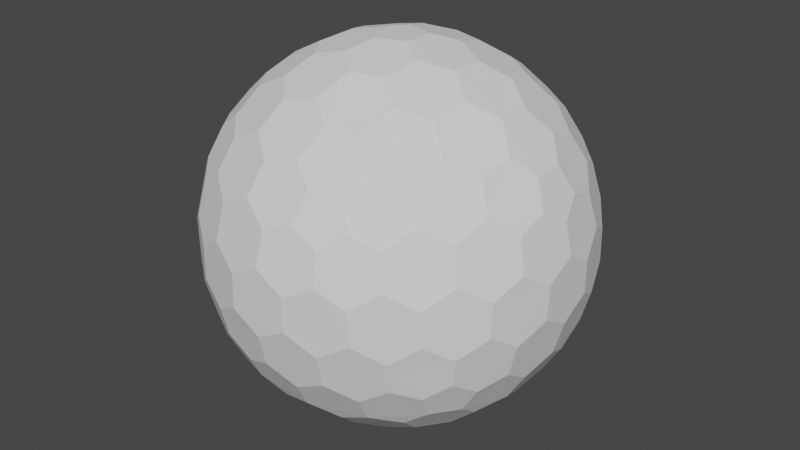 # Source: Shield.blend  (saved by Blender 3.0.42; exported with 4.5.12 LTS)
import bpy
from mathutils import Matrix  # noqa: F401  (used for matrix-valued properties, if any)

bpy.ops.wm.read_factory_settings(use_empty=True)
scene = bpy.context.scene
scene.name = 'Scene'

# ---- collections
col_collection = bpy.data.collections.new('Collection'); scene.collection.children.link(col_collection)

# ---- world
world_world = bpy.data.worlds.new('World'); scene.world = world_world
world_world.use_nodes = True; world_world.node_tree.nodes.clear()
_N = world_world.node_tree.nodes; _L = world_world.node_tree.links
n0 = _N.new('ShaderNodeOutputWorld'); n0.name = 'World Output'; n0.location = (300, 300)
n1 = _N.new('ShaderNodeBackground'); n1.name = 'Background'; n1.location = (10, 300)
n1.inputs[0].default_value = (0.05088, 0.05088, 0.05088, 1.0)
_L.new(n1.outputs[0], n0.inputs[0])
n0.is_active_output = True
world_world.color = (0.05088, 0.05088, 0.05088)
world_world.use_sun_shadow = False
world_world.sun_shadow_jitter_overblur = 0.0

# ---- meshes
me_shield01 = bpy.data.meshes.new('Shield01')
me_shield01.from_pydata([(0.04127, -0.127, -0.9758), (0.7132, -0.4211, -0.533), (-0.108, -0.0785, -0.9758), (-0.108, 0.0785, -0.9758), (0.04127, 0.127, -0.9758), (0.7957, -0.4211, -0.3995), (-0.1546, -0.8869, -0.3995), (-0.8913, -0.127, -0.3995), (-0.3962, 0.8084, -0.3995), (0.6464, 0.6266, -0.3995), (0.7544, -0.5481, -0.317), (-0.2882, -0.8869, -0.317), (-0.9325, -9.662e-09, -0.317), (-0.2882, 0.8869, -0.317), (0.7544, 0.5481, -0.317), (0.3294, -0.7599, 0.533), (-0.6209, -0.5481, 0.533), (-0.7132, 0.4211, 0.533), (0.1801, 0.8084, 0.533), (0.8245, 0.0785, 0.533), (0.108, 0.0785, 0.9758), (0.3781, 0.08719, 0.9011), (0.6369, 0.08719, 0.7412), (0.2298, 0.1669, 0.9402), (0.1998, 0.3326, 0.9011), (0.5067, 0.1751, 0.8199), (0.4806, 0.3492, 0.7777), (0.3231, 0.4278, 0.8199), (0.2797, 0.5788, 0.7412), (0.7382, 0.1669, 0.626), (0.7166, 0.3326, 0.5817), (0.5888, 0.4278, 0.6556), (0.5378, 0.5788, 0.5817), (0.3869, 0.6505, 0.626), (0.3294, 0.7599, 0.533), (-0.04127, 0.127, 0.9758), (0.03391, 0.3865, 0.9011), (0.1139, 0.6327, 0.7412), (-0.08776, 0.2701, 0.9402), (-0.2546, 0.2928, 0.9011), (-0.009907, 0.536, 0.8199), (-0.1836, 0.565, 0.7777), (-0.307, 0.4394, 0.8199), (-0.464, 0.4449, 0.7412), (0.06935, 0.7536, 0.626), (-0.09491, 0.7844, 0.5817), (-0.2249, 0.6922, 0.6556), (-0.3843, 0.6903, 0.5817), (-0.4991, 0.5689, 0.626), (-0.6209, 0.5481, 0.533), (-0.1335, -2.328e-09, 0.9758), (-0.3571, 0.1517, 0.9011), (-0.5665, 0.3038, 0.7412), (-0.284, -7.567e-10, 0.9402), (-0.3571, -0.1517, 0.9011), (-0.5128, 0.1562, 0.8199), (-0.5941, 3.26e-09, 0.7777), (-0.5128, -0.1562, 0.8199), (-0.5665, -0.3038, 0.7412), (-0.6953, 0.2988, 0.626), (-0.7753, 0.1521, 0.5817), (-0.7278, -8.207e-09, 0.6556), (-0.7753, -0.1521, 0.5817), (-0.6953, -0.2988, 0.626), (-0.7132, -0.4211, 0.533), (-0.04127, -0.127, 0.9758), (-0.2546, -0.2928, 0.9011), (-0.464, -0.4449, 0.7412), (-0.08776, -0.2701, 0.9402), (0.03391, -0.3865, 0.9011), (-0.307, -0.4394, 0.8199), (-0.1836, -0.565, 0.7777), (-0.009907, -0.536, 0.8199), (0.1139, -0.6327, 0.7412), (-0.4991, -0.5689, 0.626), (-0.3843, -0.6903, 0.5817), (-0.2249, -0.6922, 0.6556), (-0.09491, -0.7844, 0.5817), (0.06935, -0.7536, 0.626), (0.1801, -0.8084, 0.533), (0.108, -0.0785, 0.9758), (0.1998, -0.3326, 0.9011), (0.2797, -0.5788, 0.7412), (0.2298, -0.1669, 0.9402), (0.3781, -0.08719, 0.9011), (0.3231, -0.4278, 0.8199), (0.4806, -0.3492, 0.7777), (0.5067, -0.1751, 0.8199), (0.6369, -0.08719, 0.7412), (0.3869, -0.6505, 0.626), (0.5378, -0.5788, 0.5817), (0.5888, -0.4278, 0.6556), (0.7166, -0.3326, 0.5817), (0.7382, -0.1669, 0.626), (0.8245, -0.0785, 0.533), (0.8913, 0.127, 0.3995), (0.9199, 0.2928, 0.1752), (0.8704, 0.4449, -0.08356), (0.8802, 0.2701, 0.342), (0.7908, 0.3865, 0.4333), (0.8706, 0.4394, 0.09203), (0.7777, 0.565, 0.1836), (0.7377, 0.536, 0.3578), (0.612, 0.6327, 0.4333), (0.7831, 0.5689, -0.1665), (0.6921, 0.6903, -0.08356), (0.687, 0.6922, 0.09203), (0.5627, 0.7844, 0.1752), (0.5289, 0.7536, 0.342), (0.3962, 0.8084, 0.3995), (0.1546, 0.8869, 0.3995), (0.005802, 0.9653, 0.1752), (-0.1541, 0.9653, -0.08356), (0.01511, 0.9206, 0.342), (-0.1232, 0.8716, 0.4333), (-0.1489, 0.9638, 0.09203), (-0.2971, 0.9142, 0.1836), (-0.2818, 0.8673, 0.3578), (-0.4126, 0.7775, 0.4333), (-0.2991, 0.9206, -0.1665), (-0.4427, 0.8716, -0.08356), (-0.446, 0.8673, 0.09203), (-0.5721, 0.7775, 0.1752), (-0.5533, 0.7359, 0.342), (-0.6464, 0.6266, 0.3995), (-0.7957, 0.4211, 0.3995), (-0.9163, 0.3038, 0.1752), (-0.9657, 0.1517, -0.08356), (-0.8709, 0.2988, 0.342), (-0.867, 0.1521, 0.4333), (-0.9626, 0.1562, 0.09203), (-0.9613, -1.825e-07, 0.1836), (-0.9119, -8.941e-08, 0.3578), (-0.867, -0.1521, 0.4333), (-0.968, -1.132e-07, -0.1665), (-0.9657, -0.1517, -0.08356), (-0.9626, -0.1562, 0.09203), (-0.9163, -0.3038, 0.1752), (-0.8709, -0.2988, 0.342), (-0.7957, -0.4211, 0.3995), (-0.6464, -0.6266, 0.3995), (-0.5721, -0.7775, 0.1752), (-0.4427, -0.8716, -0.08356), (-0.5533, -0.7359, 0.342), (-0.4126, -0.7775, 0.4333), (-0.446, -0.8673, 0.09203), (-0.2971, -0.9142, 0.1836), (-0.2818, -0.8673, 0.3578), (-0.1232, -0.8716, 0.4333), (-0.2991, -0.9206, -0.1665), (-0.1541, -0.9653, -0.08356), (-0.1489, -0.9638, 0.09203), (0.005802, -0.9653, 0.1752), (0.01511, -0.9206, 0.342), (0.1546, -0.8869, 0.3995), (0.3962, -0.8084, 0.3995), (0.5627, -0.7844, 0.1752), (0.6921, -0.6903, -0.08356), (0.5289, -0.7536, 0.342), (0.612, -0.6327, 0.4333), (0.687, -0.6922, 0.09203), (0.7777, -0.565, 0.1836), (0.7377, -0.536, 0.3578), (0.7908, -0.3865, 0.4333), (0.7831, -0.5689, -0.1665), (0.8704, -0.4449, -0.08356), (0.8706, -0.4394, 0.09203), (0.9199, -0.2928, 0.1752), (0.8802, -0.2701, 0.342), (0.8913, -0.127, 0.3995), (0.2882, 0.8869, 0.317), (0.4427, 0.8716, 0.08356), (0.5721, 0.7775, -0.1752), (0.2991, 0.9206, 0.1665), (0.1541, 0.9653, 0.08356), (0.446, 0.8673, -0.09203), (0.2971, 0.9142, -0.1836), (0.1489, 0.9638, -0.09203), (-0.005802, 0.9653, -0.1752), (0.5533, 0.7359, -0.342), (0.4126, 0.7775, -0.4333), (0.2818, 0.8673, -0.3578), (0.1232, 0.8716, -0.4333), (-0.01511, 0.9206, -0.342), (-0.1546, 0.8869, -0.3995), (-0.7544, 0.5481, 0.317), (-0.6921, 0.6903, 0.08356), (-0.5627, 0.7844, -0.1752), (-0.7831, 0.5689, 0.1665), (-0.8704, 0.4449, 0.08356), (-0.687, 0.6922, -0.09203), (-0.7777, 0.565, -0.1836), (-0.8706, 0.4394, -0.09203), (-0.9199, 0.2928, -0.1752), (-0.5289, 0.7536, -0.342), (-0.612, 0.6327, -0.4333), (-0.7377, 0.536, -0.3578), (-0.7908, 0.3865, -0.4333), (-0.8802, 0.2701, -0.342), (-0.8913, 0.127, -0.3995), (-0.7544, -0.5481, 0.317), (-0.8704, -0.4449, 0.08356), (-0.9199, -0.2928, -0.1752), (-0.7831, -0.5689, 0.1665), (-0.6921, -0.6903, 0.08356), (-0.8706, -0.4394, -0.09203), (-0.7777, -0.565, -0.1836), (-0.687, -0.6922, -0.09203), (-0.5627, -0.7844, -0.1752), (-0.8802, -0.2701, -0.342), (-0.7908, -0.3865, -0.4333), (-0.7377, -0.536, -0.3578), (-0.612, -0.6327, -0.4333), (-0.5289, -0.7536, -0.342), (-0.3962, -0.8084, -0.3995), (0.2882, -0.8869, 0.317), (0.1541, -0.9653, 0.08356), (-0.005802, -0.9653, -0.1752), (0.2991, -0.9206, 0.1665), (0.4427, -0.8716, 0.08356), (0.1489, -0.9638, -0.09203), (0.2971, -0.9142, -0.1836), (0.446, -0.8673, -0.09203), (0.5721, -0.7775, -0.1752), (-0.01511, -0.9206, -0.342), (0.1232, -0.8716, -0.4333), (0.2818, -0.8673, -0.3578), (0.4126, -0.7775, -0.4333), (0.5533, -0.7359, -0.342), (0.6464, -0.6266, -0.3995), (0.9325, 2.27e-09, 0.317), (0.9657, -0.1517, 0.08356), (0.9163, -0.3038, -0.1752), (0.968, 2.678e-09, 0.1665), (0.9657, 0.1517, 0.08356), (0.9626, -0.1562, -0.09203), (0.9613, 9.313e-09, -0.1836), (0.9626, 0.1562, -0.09203), (0.9163, 0.3038, -0.1752), (0.8709, -0.2988, -0.342), (0.867, -0.1521, -0.4333), (0.9119, 1.74e-08, -0.3578), (0.867, 0.1521, -0.4333), (0.8709, 0.2988, -0.342), (0.7957, 0.4211, -0.3995), (0.6209, 0.5481, -0.533), (0.464, 0.4449, -0.7412), (0.2546, 0.2928, -0.9011), (0.4991, 0.5689, -0.626), (0.3843, 0.6903, -0.5817), (0.307, 0.4394, -0.8199), (0.1836, 0.565, -0.7777), (0.2249, 0.6922, -0.6556), (0.09491, 0.7844, -0.5817), (0.08776, 0.2701, -0.9402), (-0.03391, 0.3865, -0.9011), (0.009907, 0.536, -0.8199), (-0.1139, 0.6327, -0.7412), (-0.06935, 0.7536, -0.626), (-0.1801, 0.8084, -0.533), (-0.3294, 0.7599, -0.533), (-0.2797, 0.5788, -0.7412), (-0.1998, 0.3326, -0.9011), (-0.3869, 0.6505, -0.626), (-0.5378, 0.5788, -0.5817), (-0.3231, 0.4278, -0.8199), (-0.4806, 0.3492, -0.7777), (-0.5888, 0.4278, -0.6556), (-0.7166, 0.3326, -0.5817), (-0.2298, 0.1669, -0.9402), (-0.3781, 0.08719, -0.9011), (-0.5067, 0.175, -0.8199), (-0.6369, 0.08719, -0.7412), (-0.7382, 0.1669, -0.626), (-0.8245, 0.0785, -0.533), (-0.8245, -0.0785, -0.533), (-0.6369, -0.08719, -0.7412), (-0.3781, -0.08719, -0.9011), (-0.7382, -0.1669, -0.626), (-0.7166, -0.3326, -0.5817), (-0.5067, -0.1751, -0.8199), (-0.4806, -0.3492, -0.7777), (-0.5888, -0.4278, -0.6556), (-0.5378, -0.5788, -0.5817), (-0.2298, -0.1669, -0.9402), (-0.1998, -0.3326, -0.9011), (-0.3231, -0.4278, -0.8199), (-0.2797, -0.5788, -0.7412), (-0.3869, -0.6505, -0.626), (-0.3294, -0.7599, -0.533), (0.7132, 0.4211, -0.533), (0.7753, 0.1521, -0.5817), (0.7753, -0.1521, -0.5817), (0.6953, 0.2988, -0.626), (0.5665, 0.3038, -0.7412), (0.7278, -3.026e-07, -0.6556), (0.5941, -5.249e-07, -0.7777), (0.5128, 0.1562, -0.8199), (0.3571, 0.1517, -0.9011), (0.6953, -0.2988, -0.626), (0.5665, -0.3038, -0.7412), (0.5128, -0.1562, -0.8199), (0.3571, -0.1517, -0.9011), (0.284, -2.274e-07, -0.9402), (0.1335, -1.35e-08, -0.9758), (-0.1801, -0.8084, -0.533), (-0.1139, -0.6327, -0.7412), (-0.03391, -0.3865, -0.9011), (-0.06935, -0.7536, -0.626), (0.09491, -0.7844, -0.5817), (0.009908, -0.536, -0.8199), (0.1836, -0.565, -0.7777), (0.2249, -0.6922, -0.6556), (0.3843, -0.6903, -0.5817), (0.08776, -0.2701, -0.9402), (0.2546, -0.2928, -0.9011), (0.307, -0.4394, -0.8199), (0.464, -0.4449, -0.7412), (0.4991, -0.5689, -0.626), (0.6209, -0.5481, -0.533), (0.04127, -0.127, -0.9758), (0.04127, -0.127, -0.9758), (-0.108, -0.0785, -0.9758), (-0.108, -0.0785, -0.9758), (-0.108, 0.0785, -0.9758), (-0.108, 0.0785, -0.9758), (0.04127, 0.127, -0.9758), (0.04127, 0.127, -0.9758), (0.7132, -0.4211, -0.533), (0.7132, -0.4211, -0.533), (0.7957, -0.4211, -0.3995), (0.7957, -0.4211, -0.3995), (0.7544, -0.5481, -0.317), (0.7544, -0.5481, -0.317), (-0.1546, -0.8869, -0.3995), (-0.1546, -0.8869, -0.3995), (-0.2882, -0.8869, -0.317), (-0.2882, -0.8869, -0.317), (-0.8913, -0.127, -0.3995), (-0.8913, -0.127, -0.3995), (-0.9325, -9.662e-09, -0.317), (-0.9325, -9.662e-09, -0.317), (-0.3962, 0.8084, -0.3995), (-0.3962, 0.8084, -0.3995), (-0.2882, 0.8869, -0.317), (-0.2882, 0.8869, -0.317), (0.6464, 0.6266, -0.3995), (0.6464, 0.6266, -0.3995), (0.7544, 0.5481, -0.317), (0.7544, 0.5481, -0.317), (0.3781, 0.08719, 0.9011), (0.3781, 0.08719, 0.9011), (0.2298, 0.1669, 0.9402), (0.2298, 0.1669, 0.9402), (0.108, 0.0785, 0.9758), (0.108, 0.0785, 0.9758), (0.1998, 0.3326, 0.9011), (0.1998, 0.3326, 0.9011), (0.6369, 0.08719, 0.7412), (0.6369, 0.08719, 0.7412), (0.5067, 0.1751, 0.8199), (0.5067, 0.1751, 0.8199), (0.4806, 0.3492, 0.7777), (0.4806, 0.3492, 0.7777), (0.3231, 0.4278, 0.8199), (0.3231, 0.4278, 0.8199), (0.2797, 0.5788, 0.7412), (0.2797, 0.5788, 0.7412), (0.8245, 0.0785, 0.533), (0.8245, 0.0785, 0.533), (0.7382, 0.1669, 0.626), (0.7382, 0.1669, 0.626), (0.7166, 0.3326, 0.5817), (0.7166, 0.3326, 0.5817), (0.5888, 0.4278, 0.6556), (0.5888, 0.4278, 0.6556), (0.5378, 0.5788, 0.5817), (0.5378, 0.5788, 0.5817), (0.3869, 0.6505, 0.626), (0.3869, 0.6505, 0.626), (0.1801, 0.8084, 0.533), (0.1801, 0.8084, 0.533), (0.3294, 0.7599, 0.533), (0.3294, 0.7599, 0.533), (-0.04127, 0.127, 0.9758), (-0.04127, 0.127, 0.9758), (0.03391, 0.3865, 0.9011), (0.03391, 0.3865, 0.9011), (0.1139, 0.6327, 0.7412), (0.1139, 0.6327, 0.7412), (-0.08776, 0.2701, 0.9402), (-0.08776, 0.2701, 0.9402), (-0.2546, 0.2928, 0.9011), (-0.2546, 0.2928, 0.9011), (-0.009907, 0.536, 0.8199), (-0.009907, 0.536, 0.8199), (-0.1836, 0.565, 0.7777), (-0.1836, 0.565, 0.7777), (-0.307, 0.4394, 0.8199), (-0.307, 0.4394, 0.8199), (-0.464, 0.4449, 0.7412), (-0.464, 0.4449, 0.7412), (0.06935, 0.7536, 0.626), (0.06935, 0.7536, 0.626), (-0.09491, 0.7844, 0.5817), (-0.09491, 0.7844, 0.5817), (-0.2249, 0.6922, 0.6556), (-0.2249, 0.6922, 0.6556), (-0.3843, 0.6903, 0.5817), (-0.3843, 0.6903, 0.5817), (-0.4991, 0.5689, 0.626), (-0.4991, 0.5689, 0.626), (-0.7132, 0.4211, 0.533), (-0.7132, 0.4211, 0.533), (-0.6209, 0.5481, 0.533), (-0.6209, 0.5481, 0.533), (-0.1335, -2.328e-09, 0.9758), (-0.1335, -2.328e-09, 0.9758), (-0.3571, 0.1517, 0.9011), (-0.3571, 0.1517, 0.9011), (-0.5665, 0.3038, 0.7412), (-0.5665, 0.3038, 0.7412), (-0.284, -7.567e-10, 0.9402), (-0.284, -7.567e-10, 0.9402), (-0.3571, -0.1517, 0.9011), (-0.3571, -0.1517, 0.9011), (-0.5128, 0.1562, 0.8199), (-0.5128, 0.1562, 0.8199), (-0.5941, 3.26e-09, 0.7777), (-0.5941, 3.26e-09, 0.7777), (-0.5128, -0.1562, 0.8199), (-0.5128, -0.1562, 0.8199), (-0.5665, -0.3038, 0.7412), (-0.5665, -0.3038, 0.7412), (-0.6953, 0.2988, 0.626), (-0.6953, 0.2988, 0.626), (-0.7753, 0.1521, 0.5817), (-0.7753, 0.1521, 0.5817), (-0.7278, -8.207e-09, 0.6556), (-0.7278, -8.207e-09, 0.6556), (-0.7753, -0.1521, 0.5817), (-0.7753, -0.1521, 0.5817), (-0.6953, -0.2988, 0.626), (-0.6953, -0.2988, 0.626), (-0.6209, -0.5481, 0.533), (-0.6209, -0.5481, 0.533), (-0.7132, -0.4211, 0.533), (-0.7132, -0.4211, 0.533), (-0.04127, -0.127, 0.9758), (-0.04127, -0.127, 0.9758), (-0.2546, -0.2928, 0.9011), (-0.2546, -0.2928, 0.9011), (-0.464, -0.4449, 0.7412), (-0.464, -0.4449, 0.7412), (-0.08776, -0.2701, 0.9402), (-0.08776, -0.2701, 0.9402), (0.03391, -0.3865, 0.9011), (0.03391, -0.3865, 0.9011), (-0.307, -0.4394, 0.8199), (-0.307, -0.4394, 0.8199), (-0.1836, -0.565, 0.7777), (-0.1836, -0.565, 0.7777), (-0.009907, -0.536, 0.8199), (-0.009907, -0.536, 0.8199), (0.1139, -0.6327, 0.7412), (0.1139, -0.6327, 0.7412), (-0.4991, -0.5689, 0.626), (-0.4991, -0.5689, 0.626), (-0.3843, -0.6903, 0.5817), (-0.3843, -0.6903, 0.5817), (-0.2249, -0.6922, 0.6556), (-0.2249, -0.6922, 0.6556), (-0.09491, -0.7844, 0.5817), (-0.09491, -0.7844, 0.5817), (0.06935, -0.7536, 0.626), (0.06935, -0.7536, 0.626), (0.3294, -0.7599, 0.533), (0.3294, -0.7599, 0.533), (0.1801, -0.8084, 0.533), (0.1801, -0.8084, 0.533), (0.108, -0.0785, 0.9758), (0.108, -0.0785, 0.9758), (0.1998, -0.3326, 0.9011), (0.1998, -0.3326, 0.9011), (0.2797, -0.5788, 0.7412), (0.2797, -0.5788, 0.7412), (0.2298, -0.1669, 0.9402), (0.2298, -0.1669, 0.9402), (0.3781, -0.08719, 0.9011), (0.3781, -0.08719, 0.9011), (0.3231, -0.4278, 0.8199), (0.3231, -0.4278, 0.8199), (0.4806, -0.3492, 0.7777), (0.4806, -0.3492, 0.7777), (0.5067, -0.1751, 0.8199), (0.5067, -0.1751, 0.8199), (0.6369, -0.08719, 0.7412), (0.6369, -0.08719, 0.7412), (0.3869, -0.6505, 0.626), (0.3869, -0.6505, 0.626), (0.5378, -0.5788, 0.5817), (0.5378, -0.5788, 0.5817), (0.5888, -0.4278, 0.6556), (0.5888, -0.4278, 0.6556), (0.7166, -0.3326, 0.5817), (0.7166, -0.3326, 0.5817), (0.7382, -0.1669, 0.626), (0.7382, -0.1669, 0.626), (0.8245, -0.0785, 0.533), (0.8245, -0.0785, 0.533), (0.8913, 0.127, 0.3995), (0.8913, 0.127, 0.3995), (0.9199, 0.2928, 0.1752), (0.9199, 0.2928, 0.1752), (0.8802, 0.2701, 0.342), (0.8802, 0.2701, 0.342), (0.7908, 0.3865, 0.4333), (0.7908, 0.3865, 0.4333), (0.8704, 0.4449, -0.08356), (0.8704, 0.4449, -0.08356), (0.8706, 0.4394, 0.09203), (0.8706, 0.4394, 0.09203), (0.7777, 0.565, 0.1836), (0.7777, 0.565, 0.1836), (0.7377, 0.536, 0.3578), (0.7377, 0.536, 0.3578), (0.612, 0.6327, 0.4333), (0.612, 0.6327, 0.4333), (0.7831, 0.5689, -0.1665), (0.7831, 0.5689, -0.1665), (0.6921, 0.6903, -0.08356), (0.6921, 0.6903, -0.08356), (0.687, 0.6922, 0.09203), (0.687, 0.6922, 0.09203), (0.5627, 0.7844, 0.1752), (0.5627, 0.7844, 0.1752), (0.5289, 0.7536, 0.342), (0.5289, 0.7536, 0.342), (0.3962, 0.8084, 0.3995), (0.3962, 0.8084, 0.3995), (0.1546, 0.8869, 0.3995), (0.1546, 0.8869, 0.3995), (0.005802, 0.9653, 0.1752), (0.005802, 0.9653, 0.1752), (0.01511, 0.9206, 0.342), (0.01511, 0.9206, 0.342), (-0.1232, 0.8716, 0.4333), (-0.1232, 0.8716, 0.4333), (-0.1541, 0.9653, -0.08356), (-0.1541, 0.9653, -0.08356), (-0.1489, 0.9638, 0.09203), (-0.1489, 0.9638, 0.09203), (-0.2971, 0.9142, 0.1836), (-0.2971, 0.9142, 0.1836), (-0.2818, 0.8673, 0.3578), (-0.2818, 0.8673, 0.3578), (-0.4126, 0.7775, 0.4333), (-0.4126, 0.7775, 0.4333), (-0.2991, 0.9206, -0.1665), (-0.2991, 0.9206, -0.1665), (-0.4427, 0.8716, -0.08356), (-0.4427, 0.8716, -0.08356), (-0.446, 0.8673, 0.09203), (-0.446, 0.8673, 0.09203), (-0.5721, 0.7775, 0.1752), (-0.5721, 0.7775, 0.1752), (-0.5533, 0.7359, 0.342), (-0.5533, 0.7359, 0.342), (-0.6464, 0.6266, 0.3995), (-0.6464, 0.6266, 0.3995), (-0.7957, 0.4211, 0.3995), (-0.7957, 0.4211, 0.3995), (-0.9163, 0.3038, 0.1752), (-0.9163, 0.3038, 0.1752), (-0.8709, 0.2988, 0.342), (-0.8709, 0.2988, 0.342), (-0.867, 0.1521, 0.4333), (-0.867, 0.1521, 0.4333), (-0.9657, 0.1517, -0.08356), (-0.9657, 0.1517, -0.08356), (-0.9626, 0.1562, 0.09203), (-0.9626, 0.1562, 0.09203), (-0.9613, -1.825e-07, 0.1836), (-0.9613, -1.825e-07, 0.1836), (-0.9119, -8.941e-08, 0.3578), (-0.9119, -8.941e-08, 0.3578), (-0.867, -0.1521, 0.4333), (-0.867, -0.1521, 0.4333), (-0.968, -1.132e-07, -0.1665), (-0.968, -1.132e-07, -0.1665), (-0.9657, -0.1517, -0.08356), (-0.9657, -0.1517, -0.08356), (-0.9626, -0.1562, 0.09203), (-0.9626, -0.1562, 0.09203), (-0.9163, -0.3038, 0.1752), (-0.9163, -0.3038, 0.1752), (-0.8709, -0.2988, 0.342), (-0.8709, -0.2988, 0.342), (-0.7957, -0.4211, 0.3995), (-0.7957, -0.4211, 0.3995), (-0.6464, -0.6266, 0.3995), (-0.6464, -0.6266, 0.3995), (-0.5721, -0.7775, 0.1752), (-0.5721, -0.7775, 0.1752), (-0.5533, -0.7359, 0.342), (-0.5533, -0.7359, 0.342), (-0.4126, -0.7775, 0.4333), (-0.4126, -0.7775, 0.4333), (-0.4427, -0.8716, -0.08356), (-0.4427, -0.8716, -0.08356), (-0.446, -0.8673, 0.09203), (-0.446, -0.8673, 0.09203), (-0.2971, -0.9142, 0.1836), (-0.2971, -0.9142, 0.1836), (-0.2818, -0.8673, 0.3578), (-0.2818, -0.8673, 0.3578), (-0.1232, -0.8716, 0.4333), (-0.1232, -0.8716, 0.4333), (-0.2991, -0.9206, -0.1665), (-0.2991, -0.9206, -0.1665), (-0.1541, -0.9653, -0.08356), (-0.1541, -0.9653, -0.08356), (-0.1489, -0.9638, 0.09203), (-0.1489, -0.9638, 0.09203), (0.005802, -0.9653, 0.1752), (0.005802, -0.9653, 0.1752), (0.01511, -0.9206, 0.342), (0.01511, -0.9206, 0.342), (0.1546, -0.8869, 0.3995), (0.1546, -0.8869, 0.3995), (0.3962, -0.8084, 0.3995), (0.3962, -0.8084, 0.3995), (0.5627, -0.7844, 0.1752), (0.5627, -0.7844, 0.1752), (0.5289, -0.7536, 0.342), (0.5289, -0.7536, 0.342), (0.612, -0.6327, 0.4333), (0.612, -0.6327, 0.4333), (0.6921, -0.6903, -0.08356), (0.6921, -0.6903, -0.08356), (0.687, -0.6922, 0.09203), (0.687, -0.6922, 0.09203), (0.7777, -0.565, 0.1836), (0.7777, -0.565, 0.1836), (0.7377, -0.536, 0.3578), (0.7377, -0.536, 0.3578), (0.7908, -0.3865, 0.4333), (0.7908, -0.3865, 0.4333), (0.7831, -0.5689, -0.1665), (0.7831, -0.5689, -0.1665), (0.8704, -0.4449, -0.08356), (0.8704, -0.4449, -0.08356), (0.8706, -0.4394, 0.09203), (0.8706, -0.4394, 0.09203), (0.9199, -0.2928, 0.1752), (0.9199, -0.2928, 0.1752), (0.8802, -0.2701, 0.342), (0.8802, -0.2701, 0.342), (0.8913, -0.127, 0.3995), (0.8913, -0.127, 0.3995), (0.2882, 0.8869, 0.317), (0.2882, 0.8869, 0.317), (0.4427, 0.8716, 0.08356), (0.4427, 0.8716, 0.08356), (0.5721, 0.7775, -0.1752), (0.5721, 0.7775, -0.1752), (0.2991, 0.9206, 0.1665), (0.2991, 0.9206, 0.1665), (0.1541, 0.9653, 0.08356), (0.1541, 0.9653, 0.08356), (0.446, 0.8673, -0.09203), (0.446, 0.8673, -0.09203), (0.2971, 0.9142, -0.1836), (0.2971, 0.9142, -0.1836), (0.1489, 0.9638, -0.09203), (0.1489, 0.9638, -0.09203), (-0.005802, 0.9653, -0.1752), (-0.005802, 0.9653, -0.1752), (0.5533, 0.7359, -0.342), (0.5533, 0.7359, -0.342), (0.4126, 0.7775, -0.4333), (0.4126, 0.7775, -0.4333), (0.2818, 0.8673, -0.3578), (0.2818, 0.8673, -0.3578), (0.1232, 0.8716, -0.4333), (0.1232, 0.8716, -0.4333), (-0.01511, 0.9206, -0.342), (-0.01511, 0.9206, -0.342), (-0.1546, 0.8869, -0.3995), (-0.1546, 0.8869, -0.3995), (-0.7544, 0.5481, 0.317), (-0.7544, 0.5481, 0.317), (-0.6921, 0.6903, 0.08356), (-0.6921, 0.6903, 0.08356), (-0.5627, 0.7844, -0.1752), (-0.5627, 0.7844, -0.1752), (-0.7831, 0.5689, 0.1665), (-0.7831, 0.5689, 0.1665), (-0.8704, 0.4449, 0.08356), (-0.8704, 0.4449, 0.08356), (-0.687, 0.6922, -0.09203), (-0.687, 0.6922, -0.09203), (-0.7777, 0.565, -0.1836), (-0.7777, 0.565, -0.1836), (-0.8706, 0.4394, -0.09203), (-0.8706, 0.4394, -0.09203), (-0.9199, 0.2928, -0.1752), (-0.9199, 0.2928, -0.1752), (-0.5289, 0.7536, -0.342), (-0.5289, 0.7536, -0.342), (-0.612, 0.6327, -0.4333), (-0.612, 0.6327, -0.4333), (-0.7377, 0.536, -0.3578), (-0.7377, 0.536, -0.3578), (-0.7908, 0.3865, -0.4333), (-0.7908, 0.3865, -0.4333), (-0.8802, 0.2701, -0.342), (-0.8802, 0.2701, -0.342), (-0.8913, 0.127, -0.3995), (-0.8913, 0.127, -0.3995), (-0.7544, -0.5481, 0.317), (-0.7544, -0.5481, 0.317), (-0.8704, -0.4449, 0.08356), (-0.8704, -0.4449, 0.08356), (-0.9199, -0.2928, -0.1752), (-0.9199, -0.2928, -0.1752), (-0.7831, -0.5689, 0.1665), (-0.7831, -0.5689, 0.1665), (-0.6921, -0.6903, 0.08356), (-0.6921, -0.6903, 0.08356), (-0.8706, -0.4394, -0.09203), (-0.8706, -0.4394, -0.09203), (-0.7777, -0.565, -0.1836), (-0.7777, -0.565, -0.1836), (-0.687, -0.6922, -0.09203), (-0.687, -0.6922, -0.09203), (-0.5627, -0.7844, -0.1752), (-0.5627, -0.7844, -0.1752), (-0.8802, -0.2701, -0.342), (-0.8802, -0.2701, -0.342), (-0.7908, -0.3865, -0.4333), (-0.7908, -0.3865, -0.4333), (-0.7377, -0.536, -0.3578), (-0.7377, -0.536, -0.3578), (-0.612, -0.6327, -0.4333), (-0.612, -0.6327, -0.4333), (-0.5289, -0.7536, -0.342), (-0.5289, -0.7536, -0.342), (-0.3962, -0.8084, -0.3995), (-0.3962, -0.8084, -0.3995), (0.2882, -0.8869, 0.317), (0.2882, -0.8869, 0.317), (0.1541, -0.9653, 0.08356), (0.1541, -0.9653, 0.08356), (-0.005802, -0.9653, -0.1752), (-0.005802, -0.9653, -0.1752), (0.2991, -0.9206, 0.1665), (0.2991, -0.9206, 0.1665), (0.4427, -0.8716, 0.08356), (0.4427, -0.8716, 0.08356), (0.1489, -0.9638, -0.09203), (0.1489, -0.9638, -0.09203), (0.2971, -0.9142, -0.1836), (0.2971, -0.9142, -0.1836), (0.446, -0.8673, -0.09203), (0.446, -0.8673, -0.09203), (0.5721, -0.7775, -0.1752), (0.5721, -0.7775, -0.1752), (-0.01511, -0.9206, -0.342), (-0.01511, -0.9206, -0.342), (0.1232, -0.8716, -0.4333), (0.1232, -0.8716, -0.4333), (0.2818, -0.8673, -0.3578), (0.2818, -0.8673, -0.3578), (0.4126, -0.7775, -0.4333), (0.4126, -0.7775, -0.4333), (0.5533, -0.7359, -0.342), (0.5533, -0.7359, -0.342), (0.6464, -0.6266, -0.3995), (0.6464, -0.6266, -0.3995), (0.9325, 2.27e-09, 0.317), (0.9325, 2.27e-09, 0.317), (0.9657, -0.1517, 0.08356), (0.9657, -0.1517, 0.08356), (0.9163, -0.3038, -0.1752), (0.9163, -0.3038, -0.1752), (0.968, 2.678e-09, 0.1665), (0.968, 2.678e-09, 0.1665), (0.9657, 0.1517, 0.08356), (0.9657, 0.1517, 0.08356), (0.9626, -0.1562, -0.09203), (0.9626, -0.1562, -0.09203), (0.9613, 9.313e-09, -0.1836), (0.9613, 9.313e-09, -0.1836), (0.9626, 0.1562, -0.09203), (0.9626, 0.1562, -0.09203), (0.9163, 0.3038, -0.1752), (0.9163, 0.3038, -0.1752), (0.8709, -0.2988, -0.342), (0.8709, -0.2988, -0.342), (0.867, -0.1521, -0.4333), (0.867, -0.1521, -0.4333), (0.9119, 1.74e-08, -0.3578), (0.9119, 1.74e-08, -0.3578), (0.867, 0.1521, -0.4333), (0.867, 0.1521, -0.4333), (0.8709, 0.2988, -0.342), (0.8709, 0.2988, -0.342), (0.7957, 0.4211, -0.3995), (0.7957, 0.4211, -0.3995), (0.6209, 0.5481, -0.533), (0.6209, 0.5481, -0.533), (0.464, 0.4449, -0.7412), (0.464, 0.4449, -0.7412), (0.4991, 0.5689, -0.626), (0.4991, 0.5689, -0.626), (0.3843, 0.6903, -0.5817), (0.3843, 0.6903, -0.5817), (0.2546, 0.2928, -0.9011), (0.2546, 0.2928, -0.9011), (0.307, 0.4394, -0.8199), (0.307, 0.4394, -0.8199), (0.1836, 0.565, -0.7777), (0.1836, 0.565, -0.7777), (0.2249, 0.6922, -0.6556), (0.2249, 0.6922, -0.6556), (0.09491, 0.7844, -0.5817), (0.09491, 0.7844, -0.5817), (0.08776, 0.2701, -0.9402), (0.08776, 0.2701, -0.9402), (-0.03391, 0.3865, -0.9011), (-0.03391, 0.3865, -0.9011), (0.009907, 0.536, -0.8199), (0.009907, 0.536, -0.8199), (-0.1139, 0.6327, -0.7412), (-0.1139, 0.6327, -0.7412), (-0.06935, 0.7536, -0.626), (-0.06935, 0.7536, -0.626), (-0.1801, 0.8084, -0.533), (-0.1801, 0.8084, -0.533), (-0.3294, 0.7599, -0.533), (-0.3294, 0.7599, -0.533), (-0.2797, 0.5788, -0.7412), (-0.2797, 0.5788, -0.7412), (-0.1998, 0.3326, -0.9011), (-0.1998, 0.3326, -0.9011), (-0.3869, 0.6505, -0.626), (-0.3869, 0.6505, -0.626), (-0.5378, 0.5788, -0.5817), (-0.5378, 0.5788, -0.5817), (-0.3231, 0.4278, -0.8199), (-0.3231, 0.4278, -0.8199), (-0.4806, 0.3492, -0.7777), (-0.4806, 0.3492, -0.7777), (-0.5888, 0.4278, -0.6556), (-0.5888, 0.4278, -0.6556), (-0.7166, 0.3326, -0.5817), (-0.7166, 0.3326, -0.5817), (-0.2298, 0.1669, -0.9402), (-0.2298, 0.1669, -0.9402), (-0.3781, 0.08719, -0.9011), (-0.3781, 0.08719, -0.9011), (-0.5067, 0.175, -0.8199), (-0.5067, 0.175, -0.8199), (-0.6369, 0.08719, -0.7412), (-0.6369, 0.08719, -0.7412), (-0.7382, 0.1669, -0.626), (-0.7382, 0.1669, -0.626), (-0.8245, 0.0785, -0.533), (-0.8245, 0.0785, -0.533), (-0.8245, -0.0785, -0.533), (-0.8245, -0.0785, -0.533), (-0.6369, -0.08719, -0.7412), (-0.6369, -0.08719, -0.7412), (-0.3781, -0.08719, -0.9011), (-0.3781, -0.08719, -0.9011), (-0.7382, -0.1669, -0.626), (-0.7382, -0.1669, -0.626), (-0.7166, -0.3326, -0.5817), (-0.7166, -0.3326, -0.5817), (-0.5067, -0.1751, -0.8199), (-0.5067, -0.1751, -0.8199), (-0.4806, -0.3492, -0.7777), (-0.4806, -0.3492, -0.7777), (-0.5888, -0.4278, -0.6556), (-0.5888, -0.4278, -0.6556), (-0.5378, -0.5788, -0.5817), (-0.5378, -0.5788, -0.5817), (-0.2298, -0.1669, -0.9402), (-0.2298, -0.1669, -0.9402), (-0.1998, -0.3326, -0.9011), (-0.1998, -0.3326, -0.9011), (-0.3231, -0.4278, -0.8199), (-0.3231, -0.4278, -0.8199), (-0.2797, -0.5788, -0.7412), (-0.2797, -0.5788, -0.7412), (-0.3869, -0.6505, -0.626), (-0.3869, -0.6505, -0.626), (-0.3294, -0.7599, -0.533), (-0.3294, -0.7599, -0.533), (0.7132, 0.4211, -0.533), (0.7132, 0.4211, -0.533), (0.7753, 0.1521, -0.5817), (0.7753, 0.1521, -0.5817), (0.7753, -0.1521, -0.5817), (0.7753, -0.1521, -0.5817), (0.6953, 0.2988, -0.626), (0.6953, 0.2988, -0.626), (0.5665, 0.3038, -0.7412), (0.5665, 0.3038, -0.7412), (0.7278, -3.026e-07, -0.6556), (0.7278, -3.026e-07, -0.6556), (0.5941, -5.249e-07, -0.7777), (0.5941, -5.249e-07, -0.7777), (0.5128, 0.1562, -0.8199), (0.5128, 0.1562, -0.8199), (0.3571, 0.1517, -0.9011), (0.3571, 0.1517, -0.9011), (0.6953, -0.2988, -0.626), (0.6953, -0.2988, -0.626), (0.5665, -0.3038, -0.7412), (0.5665, -0.3038, -0.7412), (0.5128, -0.1562, -0.8199), (0.5128, -0.1562, -0.8199), (0.3571, -0.1517, -0.9011), (0.3571, -0.1517, -0.9011), (0.284, -2.274e-07, -0.9402), (0.284, -2.274e-07, -0.9402), (0.1335, -1.35e-08, -0.9758), (0.1335, -1.35e-08, -0.9758), (-0.1801, -0.8084, -0.533), (-0.1801, -0.8084, -0.533), (-0.1139, -0.6327, -0.7412), (-0.1139, -0.6327, -0.7412), (-0.03391, -0.3865, -0.9011), (-0.03391, -0.3865, -0.9011), (-0.06935, -0.7536, -0.626), (-0.06935, -0.7536, -0.626), (0.09491, -0.7844, -0.5817), (0.09491, -0.7844, -0.5817), (0.009908, -0.536, -0.8199), (0.009908, -0.536, -0.8199), (0.1836, -0.565, -0.7777), (0.1836, -0.565, -0.7777), (0.2249, -0.6922, -0.6556), (0.2249, -0.6922, -0.6556), (0.3843, -0.6903, -0.5817), (0.3843, -0.6903, -0.5817), (0.08776, -0.2701, -0.9402), (0.08776, -0.2701, -0.9402), (0.2546, -0.2928, -0.9011), (0.2546, -0.2928, -0.9011), (0.307, -0.4394, -0.8199), (0.307, -0.4394, -0.8199), (0.464, -0.4449, -0.7412), (0.464, -0.4449, -0.7412), (0.4991, -0.5689, -0.626), (0.4991, -0.5689, -0.626), (0.6209, -0.5481, -0.533), (0.6209, -0.5481, -0.533)], [], [(322, 320, 948, 934, 890, 888), (329, 958, 956, 954, 920, 918), (330, 328, 919, 904, 800, 798), (324, 323, 889, 874, 860, 858), (326, 325, 859, 844, 830, 828), (321, 2, 3, 327, 928), (332, 331, 799, 784, 650, 648), (335, 930, 937, 938, 770, 768), (336, 334, 769, 754, 620, 618), (339, 870, 877, 878, 740, 738), (340, 338, 739, 724, 590, 588), (343, 840, 847, 848, 710, 708), (344, 342, 709, 694, 560, 558), (347, 810, 815, 816, 680, 678), (348, 346, 679, 664, 530, 528), (778, 959, 1, 5, 333), (808, 900, 811, 9, 349), (477, 630, 635, 636, 500, 498), (445, 600, 605, 606, 468, 466), (413, 570, 575, 576, 436, 434), (381, 540, 545, 546, 404, 402), (368, 510, 515, 516, 372, 370), (354, 480, 487, 488, 350, 352), (384, 355, 353, 356, 386, 390), (358, 371, 373, 374, 362, 360), (387, 357, 365, 366, 388, 394), (363, 375, 376, 378, 367, 364), (36, 395, 396, 398, 392, 391), (538, 660, 541, 380, 382), (416, 385, 38, 393, 418, 422), (389, 403, 405, 406, 397, 40), (419, 39, 399, 400, 420, 426), (37, 28, 379, 383, 18, 44), (351, 361, 26, 27, 24, 23), (41, 407, 408, 410, 401, 42), (51, 427, 428, 430, 424, 423), (568, 690, 571, 412, 414), (448, 417, 53, 425, 450, 454), (449, 481, 20, 35, 50), (421, 435, 437, 438, 429, 55), (451, 54, 431, 432, 452, 458), (52, 43, 411, 415, 17, 59), (56, 439, 440, 442, 433, 57), (66, 459, 460, 462, 456, 455), (598, 720, 601, 444, 446), (80, 65, 68, 457, 482, 486), (453, 467, 469, 470, 461, 70), (483, 69, 463, 464, 484, 490), (67, 58, 443, 447, 16, 74), (71, 471, 472, 474, 465, 72), (81, 491, 492, 494, 489, 83), (628, 750, 631, 476, 478), (485, 499, 501, 502, 493, 85), (82, 73, 475, 479, 15, 89), (359, 496, 507, 508, 369, 29), (86, 503, 504, 506, 497, 495), (512, 521, 522, 524, 517, 514), (21, 84, 87, 88, 22, 25), (511, 780, 787, 788, 513, 98), (518, 529, 531, 532, 523, 520), (101, 533, 534, 536, 527, 525), (542, 551, 552, 554, 547, 544), (30, 99, 102, 526, 377, 31), (110, 661, 667, 668, 543, 113), (548, 559, 561, 562, 553, 550), (32, 103, 537, 539, 34, 33), (116, 563, 564, 566, 557, 555), (572, 581, 582, 584, 577, 574), (45, 114, 117, 556, 409, 46), (125, 691, 697, 698, 573, 128), (578, 589, 591, 592, 583, 580), (47, 118, 567, 569, 49, 48), (131, 593, 594, 596, 587, 585), (602, 611, 612, 614, 607, 604), (60, 129, 132, 586, 441, 61), (140, 721, 727, 728, 603, 143), (608, 619, 621, 622, 613, 610), (62, 133, 597, 599, 64, 63), (146, 623, 624, 626, 617, 615), (632, 641, 642, 644, 637, 634), (75, 144, 147, 616, 473, 76), (155, 751, 757, 758, 633, 158), (638, 649, 651, 652, 643, 640), (77, 148, 627, 629, 79, 78), (161, 653, 654, 656, 647, 645), (663, 671, 672, 674, 669, 666), (90, 159, 162, 646, 505, 91), (658, 781, 95, 19, 509), (665, 179, 681, 682, 673, 670), (105, 172, 175, 662, 535, 106), (92, 163, 657, 659, 94, 93), (549, 676, 687, 688, 345, 119), (176, 683, 684, 686, 677, 675), (693, 701, 702, 704, 699, 696), (111, 174, 177, 178, 112, 115), (695, 194, 711, 712, 703, 700), (120, 187, 190, 692, 565, 121), (107, 171, 173, 170, 109, 108), (579, 706, 717, 718, 341, 134), (191, 713, 714, 716, 707, 705), (723, 731, 732, 734, 729, 726), (126, 189, 192, 193, 127, 130), (725, 209, 741, 742, 733, 730), (135, 202, 205, 722, 595, 136), (122, 186, 188, 185, 124, 123), (609, 736, 747, 748, 337, 149), (206, 743, 744, 746, 737, 735), (753, 761, 762, 764, 759, 756), (141, 204, 207, 208, 142, 145), (755, 224, 771, 772, 763, 760), (150, 217, 220, 752, 625, 151), (137, 201, 203, 200, 139, 138), (639, 766, 777, 779, 10, 164), (221, 773, 774, 776, 767, 765), (783, 791, 792, 794, 789, 786), (156, 219, 222, 223, 157, 160), (785, 239, 801, 802, 793, 790), (165, 232, 235, 782, 655, 166), (152, 216, 218, 215, 154, 153), (519, 796, 807, 809, 14, 104), (236, 803, 804, 806, 797, 795), (812, 821, 822, 824, 817, 814), (96, 234, 237, 238, 97, 100), (245, 901, 907, 908, 813, 248), (818, 829, 831, 832, 823, 820), (167, 231, 233, 230, 169, 168), (251, 833, 834, 836, 827, 825), (843, 851, 852, 854, 849, 846), (180, 249, 252, 826, 685, 181), (838, 841, 8, 13, 689), (845, 269, 861, 862, 853, 850), (255, 262, 265, 842, 835, 256), (182, 253, 837, 839, 184, 183), (715, 856, 867, 868, 719, 198), (266, 863, 864, 866, 857, 855), (873, 881, 882, 884, 879, 876), (195, 264, 267, 268, 197, 196), (869, 871, 7, 12, 199), (875, 284, 891, 892, 883, 880), (270, 277, 280, 872, 865, 271), (257, 261, 263, 260, 259, 258), (745, 886, 897, 898, 749, 213), (281, 893, 894, 896, 887, 885), (903, 911, 912, 914, 909, 906), (210, 279, 282, 283, 212, 211), (899, 931, 6, 11, 214), (905, 299, 921, 922, 913, 910), (240, 292, 295, 902, 805, 241), (272, 276, 278, 275, 274, 273), (819, 916, 927, 929, 4, 254), (296, 923, 924, 926, 917, 915), (933, 941, 942, 944, 939, 936), (246, 294, 297, 298, 247, 250), (935, 949, 951, 952, 943, 940), (285, 307, 310, 932, 895, 286), (242, 291, 293, 290, 244, 243), (925, 950, 314, 0, 304, 303), (300, 955, 953, 315, 302, 301), (311, 316, 317, 957, 947, 945), (775, 946, 318, 319, 229, 228), (225, 309, 312, 313, 227, 226), (287, 306, 308, 305, 289, 288)])
_uv = me_shield01.uv_layers.new(name='UV 贴图')
_uv.uv.foreach_set('vector', [0.7221, 0.592, 0.9573, 0.4563, 0.9573, 0.1847, 0.7221, 0.04898, 0.487, 0.1847, 0.487, 0.4563, 0.7221, 0.592, 0.9573, 0.4563, 0.9573, 0.1847, 0.7221, 0.04898, 0.487, 0.1847, 0.487, 0.4563, 0.7221, 0.592, 0.9573, 0.4563, 0.9573, 0.1847, 0.7221, 0.04898, 0.487, 0.1847, 0.487, 0.4563, 0.7221, 0.592, 0.9573, 0.4563, 0.9573, 0.1847, 0.7221, 0.04898, 0.487, 0.1847, 0.487, 0.4563, 0.7221, 0.592, 0.9573, 0.4563, 0.9573, 0.1847, 0.7221, 0.04898, 0.487, 0.1847, 0.487, 0.4563, 0.2846, 0.9515, 0.5345, 0.7699, 0.4391, 0.4761, 0.1301, 0.4761, 0.03465, 0.7699, 0.7221, 0.592, 0.9573, 0.4563, 0.9573, 0.1847, 0.7221, 0.04898, 0.487, 0.1847, 0.487, 0.4563, 0.7221, 0.592, 0.9573, 0.4563, 0.9573, 0.1847, 0.7221, 0.04898, 0.487, 0.1847, 0.487, 0.4563, 0.7221, 0.592, 0.9573, 0.4563, 0.9573, 0.1847, 0.7221, 0.04898, 0.487, 0.1847, 0.487, 0.4563, 0.7221, 0.592, 0.9573, 0.4563, 0.9573, 0.1847, 0.7221, 0.04898, 0.487, 0.1847, 0.487, 0.4563, 0.7221, 0.592, 0.9573, 0.4563, 0.9573, 0.1847, 0.7221, 0.04898, 0.487, 0.1847, 0.487, 0.4563, 0.7221, 0.592, 0.9573, 0.4563, 0.9573, 0.1847, 0.7221, 0.04898, 0.487, 0.1847, 0.487, 0.4563, 0.7221, 0.592, 0.9573, 0.4563, 0.9573, 0.1847, 0.7221, 0.04898, 0.487, 0.1847, 0.487, 0.4563, 0.7221, 0.592, 0.9573, 0.4563, 0.9573, 0.1847, 0.7221, 0.04898, 0.487, 0.1847, 0.487, 0.4563, 0.7221, 0.592, 0.9573, 0.4563, 0.9573, 0.1847, 0.7221, 0.04898, 0.487, 0.1847, 0.487, 0.4563, 0.2846, 0.9515, 0.5345, 0.7699, 0.4391, 0.4761, 0.1301, 0.4761, 0.03465, 0.7699, 0.2846, 0.9515, 0.5345, 0.7699, 0.4391, 0.4761, 0.1301, 0.4761, 0.03465, 0.7699, 0.7221, 0.592, 0.9573, 0.4563, 0.9573, 0.1847, 0.7221, 0.04898, 0.487, 0.1847, 0.487, 0.4563, 0.7221, 0.592, 0.9573, 0.4563, 0.9573, 0.1847, 0.7221, 0.04898, 0.487, 0.1847, 0.487, 0.4563, 0.7221, 0.592, 0.9573, 0.4563, 0.9573, 0.1847, 0.7221, 0.04898, 0.487, 0.1847, 0.487, 0.4563, 0.7221, 0.592, 0.9573, 0.4563, 0.9573, 0.1847, 0.7221, 0.04898, 0.487, 0.1847, 0.487, 0.4563, 0.7221, 0.592, 0.9573, 0.4563, 0.9573, 0.1847, 0.7221, 0.04898, 0.487, 0.1847, 0.487, 0.4563, 0.7221, 0.592, 0.9573, 0.4563, 0.9573, 0.1847, 0.7221, 0.04898, 0.487, 0.1847, 0.487, 0.4563, 0.7221, 0.592, 0.9573, 0.4563, 0.9573, 0.1847, 0.7221, 0.04898, 0.487, 0.1847, 0.487, 0.4563, 0.7221, 0.592, 0.9573, 0.4563, 0.9573, 0.1847, 0.7221, 0.04898, 0.487, 0.1847, 0.487, 0.4563, 0.7221, 0.592, 0.9573, 0.4563, 0.9573, 0.1847, 0.7221, 0.04898, 0.487, 0.1847, 0.487, 0.4563, 0.7221, 0.592, 0.9573, 0.4563, 0.9573, 0.1847, 0.7221, 0.04898, 0.487, 0.1847, 0.487, 0.4563, 0.7221, 0.592, 0.9573, 0.4563, 0.9573, 0.1847, 0.7221, 0.04898, 0.487, 0.1847, 0.487, 0.4563, 0.2846, 0.9515, 0.5345, 0.7699, 0.4391, 0.4761, 0.1301, 0.4761, 0.03465, 0.7699, 0.7221, 0.592, 0.9573, 0.4563, 0.9573, 0.1847, 0.7221, 0.04898, 0.487, 0.1847, 0.487, 0.4563, 0.7221, 0.592, 0.9573, 0.4563, 0.9573, 0.1847, 0.7221, 0.04898, 0.487, 0.1847, 0.487, 0.4563, 0.7221, 0.592, 0.9573, 0.4563, 0.9573, 0.1847, 0.7221, 0.04898, 0.487, 0.1847, 0.487, 0.4563, 0.7221, 0.592, 0.9573, 0.4563, 0.9573, 0.1847, 0.7221, 0.04898, 0.487, 0.1847, 0.487, 0.4563, 0.7221, 0.592, 0.9573, 0.4563, 0.9573, 0.1847, 0.7221, 0.04898, 0.487, 0.1847, 0.487, 0.4563, 0.7221, 0.592, 0.9573, 0.4563, 0.9573, 0.1847, 0.7221, 0.04898, 0.487, 0.1847, 0.487, 0.4563, 0.7221, 0.592, 0.9573, 0.4563, 0.9573, 0.1847, 0.7221, 0.04898, 0.487, 0.1847, 0.487, 0.4563, 0.2846, 0.9515, 0.5345, 0.7699, 0.4391, 0.4761, 0.1301, 0.4761, 0.03465, 0.7699, 0.7221, 0.592, 0.9573, 0.4563, 0.9573, 0.1847, 0.7221, 0.04898, 0.487, 0.1847, 0.487, 0.4563, 0.2846, 0.9515, 0.5345, 0.7699, 0.4391, 0.4761, 0.1301, 0.4761, 0.03465, 0.7699, 0.7221, 0.592, 0.9573, 0.4563, 0.9573, 0.1847, 0.7221, 0.04898, 0.487, 0.1847, 0.487, 0.4563, 0.7221, 0.592, 0.9573, 0.4563, 0.9573, 0.1847, 0.7221, 0.04898, 0.487, 0.1847, 0.487, 0.4563, 0.7221, 0.592, 0.9573, 0.4563, 0.9573, 0.1847, 0.7221, 0.04898, 0.487, 0.1847, 0.487, 0.4563, 0.7221, 0.592, 0.9573, 0.4563, 0.9573, 0.1847, 0.7221, 0.04898, 0.487, 0.1847, 0.487, 0.4563, 0.7221, 0.592, 0.9573, 0.4563, 0.9573, 0.1847, 0.7221, 0.04898, 0.487, 0.1847, 0.487, 0.4563, 0.2846, 0.9515, 0.5345, 0.7699, 0.4391, 0.4761, 0.1301, 0.4761, 0.03465, 0.7699, 0.7221, 0.592, 0.9573, 0.4563, 0.9573, 0.1847, 0.7221, 0.04898, 0.487, 0.1847, 0.487, 0.4563, 0.7221, 0.592, 0.9573, 0.4563, 0.9573, 0.1847, 0.7221, 0.04898, 0.487, 0.1847, 0.487, 0.4563, 0.7221, 0.592, 0.9573, 0.4563, 0.9573, 0.1847, 0.7221, 0.04898, 0.487, 0.1847, 0.487, 0.4563, 0.7221, 0.592, 0.9573, 0.4563, 0.9573, 0.1847, 0.7221, 0.04898, 0.487, 0.1847, 0.487, 0.4563, 0.7221, 0.592, 0.9573, 0.4563, 0.9573, 0.1847, 0.7221, 0.04898, 0.487, 0.1847, 0.487, 0.4563, 0.7221, 0.592, 0.9573, 0.4563, 0.9573, 0.1847, 0.7221, 0.04898, 0.487, 0.1847, 0.487, 0.4563, 0.2846, 0.9515, 0.5345, 0.7699, 0.4391, 0.4761, 0.1301, 0.4761, 0.03465, 0.7699, 0.7221, 0.592, 0.9573, 0.4563, 0.9573, 0.1847, 0.7221, 0.04898, 0.487, 0.1847, 0.487, 0.4563, 0.7221, 0.592, 0.9573, 0.4563, 0.9573, 0.1847, 0.7221, 0.04898, 0.487, 0.1847, 0.487, 0.4563, 0.7221, 0.592, 0.9573, 0.4563, 0.9573, 0.1847, 0.7221, 0.04898, 0.487, 0.1847, 0.487, 0.4563, 0.7221, 0.592, 0.9573, 0.4563, 0.9573, 0.1847, 0.7221, 0.04898, 0.487, 0.1847, 0.487, 0.4563, 0.7221, 0.592, 0.9573, 0.4563, 0.9573, 0.1847, 0.7221, 0.04898, 0.487, 0.1847, 0.487, 0.4563, 0.7221, 0.592, 0.9573, 0.4563, 0.9573, 0.1847, 0.7221, 0.04898, 0.487, 0.1847, 0.487, 0.4563, 0.7221, 0.592, 0.9573, 0.4563, 0.9573, 0.1847, 0.7221, 0.04898, 0.487, 0.1847, 0.487, 0.4563, 0.7221, 0.592, 0.9573, 0.4563, 0.9573, 0.1847, 0.7221, 0.04898, 0.487, 0.1847, 0.487, 0.4563, 0.7221, 0.592, 0.9573, 0.4563, 0.9573, 0.1847, 0.7221, 0.04898, 0.487, 0.1847, 0.487, 0.4563, 0.7221, 0.592, 0.9573, 0.4563, 0.9573, 0.1847, 0.7221, 0.04898, 0.487, 0.1847, 0.487, 0.4563, 0.7221, 0.592, 0.9573, 0.4563, 0.9573, 0.1847, 0.7221, 0.04898, 0.487, 0.1847, 0.487, 0.4563, 0.7221, 0.592, 0.9573, 0.4563, 0.9573, 0.1847, 0.7221, 0.04898, 0.487, 0.1847, 0.487, 0.4563, 0.7221, 0.592, 0.9573, 0.4563, 0.9573, 0.1847, 0.7221, 0.04898, 0.487, 0.1847, 0.487, 0.4563, 0.7221, 0.592, 0.9573, 0.4563, 0.9573, 0.1847, 0.7221, 0.04898, 0.487, 0.1847, 0.487, 0.4563, 0.7221, 0.592, 0.9573, 0.4563, 0.9573, 0.1847, 0.7221, 0.04898, 0.487, 0.1847, 0.487, 0.4563, 0.7221, 0.592, 0.9573, 0.4563, 0.9573, 0.1847, 0.7221, 0.04898, 0.487, 0.1847, 0.487, 0.4563, 0.7221, 0.592, 0.9573, 0.4563, 0.9573, 0.1847, 0.7221, 0.04898, 0.487, 0.1847, 0.487, 0.4563, 0.7221, 0.592, 0.9573, 0.4563, 0.9573, 0.1847, 0.7221, 0.04898, 0.487, 0.1847, 0.487, 0.4563, 0.7221, 0.592, 0.9573, 0.4563, 0.9573, 0.1847, 0.7221, 0.04898, 0.487, 0.1847, 0.487, 0.4563, 0.7221, 0.592, 0.9573, 0.4563, 0.9573, 0.1847, 0.7221, 0.04898, 0.487, 0.1847, 0.487, 0.4563, 0.7221, 0.592, 0.9573, 0.4563, 0.9573, 0.1847, 0.7221, 0.04898, 0.487, 0.1847, 0.487, 0.4563, 0.7221, 0.592, 0.9573, 0.4563, 0.9573, 0.1847, 0.7221, 0.04898, 0.487, 0.1847, 0.487, 0.4563, 0.7221, 0.592, 0.9573, 0.4563, 0.9573, 0.1847, 0.7221, 0.04898, 0.487, 0.1847, 0.487, 0.4563, 0.7221, 0.592, 0.9573, 0.4563, 0.9573, 0.1847, 0.7221, 0.04898, 0.487, 0.1847, 0.487, 0.4563, 0.7221, 0.592, 0.9573, 0.4563, 0.9573, 0.1847, 0.7221, 0.04898, 0.487, 0.1847, 0.487, 0.4563, 0.7221, 0.592, 0.9573, 0.4563, 0.9573, 0.1847, 0.7221, 0.04898, 0.487, 0.1847, 0.487, 0.4563, 0.7221, 0.592, 0.9573, 0.4563, 0.9573, 0.1847, 0.7221, 0.04898, 0.487, 0.1847, 0.487, 0.4563, 0.7221, 0.592, 0.9573, 0.4563, 0.9573, 0.1847, 0.7221, 0.04898, 0.487, 0.1847, 0.487, 0.4563, 0.7221, 0.592, 0.9573, 0.4563, 0.9573, 0.1847, 0.7221, 0.04898, 0.487, 0.1847, 0.487, 0.4563, 0.7221, 0.592, 0.9573, 0.4563, 0.9573, 0.1847, 0.7221, 0.04898, 0.487, 0.1847, 0.487, 0.4563, 0.7221, 0.592, 0.9573, 0.4563, 0.9573, 0.1847, 0.7221, 0.04898, 0.487, 0.1847, 0.487, 0.4563, 0.7221, 0.592, 0.9573, 0.4563, 0.9573, 0.1847, 0.7221, 0.04898, 0.487, 0.1847, 0.487, 0.4563, 0.7221, 0.592, 0.9573, 0.4563, 0.9573, 0.1847, 0.7221, 0.04898, 0.487, 0.1847, 0.487, 0.4563, 0.7221, 0.592, 0.9573, 0.4563, 0.9573, 0.1847, 0.7221, 0.04898, 0.487, 0.1847, 0.487, 0.4563, 0.7221, 0.592, 0.9573, 0.4563, 0.9573, 0.1847, 0.7221, 0.04898, 0.487, 0.1847, 0.487, 0.4563, 0.2846, 0.9515, 0.5345, 0.7699, 0.4391, 0.4761, 0.1301, 0.4761, 0.03465, 0.7699, 0.7221, 0.592, 0.9573, 0.4563, 0.9573, 0.1847, 0.7221, 0.04898, 0.487, 0.1847, 0.487, 0.4563, 0.7221, 0.592, 0.9573, 0.4563, 0.9573, 0.1847, 0.7221, 0.04898, 0.487, 0.1847, 0.487, 0.4563, 0.7221, 0.592, 0.9573, 0.4563, 0.9573, 0.1847, 0.7221, 0.04898, 0.487, 0.1847, 0.487, 0.4563, 0.7221, 0.592, 0.9573, 0.4563, 0.9573, 0.1847, 0.7221, 0.04898, 0.487, 0.1847, 0.487, 0.4563, 0.7221, 0.592, 0.9573, 0.4563, 0.9573, 0.1847, 0.7221, 0.04898, 0.487, 0.1847, 0.487, 0.4563, 0.7221, 0.592, 0.9573, 0.4563, 0.9573, 0.1847, 0.7221, 0.04898, 0.487, 0.1847, 0.487, 0.4563, 0.7221, 0.592, 0.9573, 0.4563, 0.9573, 0.1847, 0.7221, 0.04898, 0.487, 0.1847, 0.487, 0.4563, 0.7221, 0.592, 0.9573, 0.4563, 0.9573, 0.1847, 0.7221, 0.04898, 0.487, 0.1847, 0.487, 0.4563, 0.7221, 0.592, 0.9573, 0.4563, 0.9573, 0.1847, 0.7221, 0.04898, 0.487, 0.1847, 0.487, 0.4563, 0.7221, 0.592, 0.9573, 0.4563, 0.9573, 0.1847, 0.7221, 0.04898, 0.487, 0.1847, 0.487, 0.4563, 0.7221, 0.592, 0.9573, 0.4563, 0.9573, 0.1847, 0.7221, 0.04898, 0.487, 0.1847, 0.487, 0.4563, 0.7221, 0.592, 0.9573, 0.4563, 0.9573, 0.1847, 0.7221, 0.04898, 0.487, 0.1847, 0.487, 0.4563, 0.7221, 0.592, 0.9573, 0.4563, 0.9573, 0.1847, 0.7221, 0.04898, 0.487, 0.1847, 0.487, 0.4563, 0.7221, 0.592, 0.9573, 0.4563, 0.9573, 0.1847, 0.7221, 0.04898, 0.487, 0.1847, 0.487, 0.4563, 0.7221, 0.592, 0.9573, 0.4563, 0.9573, 0.1847, 0.7221, 0.04898, 0.487, 0.1847, 0.487, 0.4563, 0.7221, 0.592, 0.9573, 0.4563, 0.9573, 0.1847, 0.7221, 0.04898, 0.487, 0.1847, 0.487, 0.4563, 0.7221, 0.592, 0.9573, 0.4563, 0.9573, 0.1847, 0.7221, 0.04898, 0.487, 0.1847, 0.487, 0.4563, 0.7221, 0.592, 0.9573, 0.4563, 0.9573, 0.1847, 0.7221, 0.04898, 0.487, 0.1847, 0.487, 0.4563, 0.7221, 0.592, 0.9573, 0.4563, 0.9573, 0.1847, 0.7221, 0.04898, 0.487, 0.1847, 0.487, 0.4563, 0.7221, 0.592, 0.9573, 0.4563, 0.9573, 0.1847, 0.7221, 0.04898, 0.487, 0.1847, 0.487, 0.4563, 0.7221, 0.592, 0.9573, 0.4563, 0.9573, 0.1847, 0.7221, 0.04898, 0.487, 0.1847, 0.487, 0.4563, 0.7221, 0.592, 0.9573, 0.4563, 0.9573, 0.1847, 0.7221, 0.04898, 0.487, 0.1847, 0.487, 0.4563, 0.7221, 0.592, 0.9573, 0.4563, 0.9573, 0.1847, 0.7221, 0.04898, 0.487, 0.1847, 0.487, 0.4563, 0.7221, 0.592, 0.9573, 0.4563, 0.9573, 0.1847, 0.7221, 0.04898, 0.487, 0.1847, 0.487, 0.4563, 0.7221, 0.592, 0.9573, 0.4563, 0.9573, 0.1847, 0.7221, 0.04898, 0.487, 0.1847, 0.487, 0.4563, 0.7221, 0.592, 0.9573, 0.4563, 0.9573, 0.1847, 0.7221, 0.04898, 0.487, 0.1847, 0.487, 0.4563, 0.7221, 0.592, 0.9573, 0.4563, 0.9573, 0.1847, 0.7221, 0.04898, 0.487, 0.1847, 0.487, 0.4563, 0.7221, 0.592, 0.9573, 0.4563, 0.9573, 0.1847, 0.7221, 0.04898, 0.487, 0.1847, 0.487, 0.4563, 0.7221, 0.592, 0.9573, 0.4563, 0.9573, 0.1847, 0.7221, 0.04898, 0.487, 0.1847, 0.487, 0.4563, 0.7221, 0.592, 0.9573, 0.4563, 0.9573, 0.1847, 0.7221, 0.04898, 0.487, 0.1847, 0.487, 0.4563, 0.7221, 0.592, 0.9573, 0.4563, 0.9573, 0.1847, 0.7221, 0.04898, 0.487, 0.1847, 0.487, 0.4563, 0.7221, 0.592, 0.9573, 0.4563, 0.9573, 0.1847, 0.7221, 0.04898, 0.487, 0.1847, 0.487, 0.4563, 0.7221, 0.592, 0.9573, 0.4563, 0.9573, 0.1847, 0.7221, 0.04898, 0.487, 0.1847, 0.487, 0.4563, 0.7221, 0.592, 0.9573, 0.4563, 0.9573, 0.1847, 0.7221, 0.04898, 0.487, 0.1847, 0.487, 0.4563, 0.7221, 0.592, 0.9573, 0.4563, 0.9573, 0.1847, 0.7221, 0.04898, 0.487, 0.1847, 0.487, 0.4563, 0.7221, 0.592, 0.9573, 0.4563, 0.9573, 0.1847, 0.7221, 0.04898, 0.487, 0.1847, 0.487, 0.4563, 0.7221, 0.592, 0.9573, 0.4563, 0.9573, 0.1847, 0.7221, 0.04898, 0.487, 0.1847, 0.487, 0.4563, 0.7221, 0.592, 0.9573, 0.4563, 0.9573, 0.1847, 0.7221, 0.04898, 0.487, 0.1847, 0.487, 0.4563, 0.7221, 0.592, 0.9573, 0.4563, 0.9573, 0.1847, 0.7221, 0.04898, 0.487, 0.1847, 0.487, 0.4563, 0.7221, 0.592, 0.9573, 0.4563, 0.9573, 0.1847, 0.7221, 0.04898, 0.487, 0.1847, 0.487, 0.4563, 0.7221, 0.592, 0.9573, 0.4563, 0.9573, 0.1847, 0.7221, 0.04898, 0.487, 0.1847, 0.487, 0.4563, 0.2846, 0.9515, 0.5345, 0.7699, 0.4391, 0.4761, 0.1301, 0.4761, 0.03465, 0.7699, 0.7221, 0.592, 0.9573, 0.4563, 0.9573, 0.1847, 0.7221, 0.04898, 0.487, 0.1847, 0.487, 0.4563, 0.7221, 0.592, 0.9573, 0.4563, 0.9573, 0.1847, 0.7221, 0.04898, 0.487, 0.1847, 0.487, 0.4563, 0.7221, 0.592, 0.9573, 0.4563, 0.9573, 0.1847, 0.7221, 0.04898, 0.487, 0.1847, 0.487, 0.4563, 0.7221, 0.592, 0.9573, 0.4563, 0.9573, 0.1847, 0.7221, 0.04898, 0.487, 0.1847, 0.487, 0.4563, 0.7221, 0.592, 0.9573, 0.4563, 0.9573, 0.1847, 0.7221, 0.04898, 0.487, 0.1847, 0.487, 0.4563, 0.7221, 0.592, 0.9573, 0.4563, 0.9573, 0.1847, 0.7221, 0.04898, 0.487, 0.1847, 0.487, 0.4563, 0.7221, 0.592, 0.9573, 0.4563, 0.9573, 0.1847, 0.7221, 0.04898, 0.487, 0.1847, 0.487, 0.4563, 0.2846, 0.9515, 0.5345, 0.7699, 0.4391, 0.4761, 0.1301, 0.4761, 0.03465, 0.7699, 0.7221, 0.592, 0.9573, 0.4563, 0.9573, 0.1847, 0.7221, 0.04898, 0.487, 0.1847, 0.487, 0.4563, 0.7221, 0.592, 0.9573, 0.4563, 0.9573, 0.1847, 0.7221, 0.04898, 0.487, 0.1847, 0.487, 0.4563, 0.7221, 0.592, 0.9573, 0.4563, 0.9573, 0.1847, 0.7221, 0.04898, 0.487, 0.1847, 0.487, 0.4563, 0.7221, 0.592, 0.9573, 0.4563, 0.9573, 0.1847, 0.7221, 0.04898, 0.487, 0.1847, 0.487, 0.4563, 0.7221, 0.592, 0.9573, 0.4563, 0.9573, 0.1847, 0.7221, 0.04898, 0.487, 0.1847, 0.487, 0.4563, 0.7221, 0.592, 0.9573, 0.4563, 0.9573, 0.1847, 0.7221, 0.04898, 0.487, 0.1847, 0.487, 0.4563, 0.7221, 0.592, 0.9573, 0.4563, 0.9573, 0.1847, 0.7221, 0.04898, 0.487, 0.1847, 0.487, 0.4563, 0.2846, 0.9515, 0.5345, 0.7699, 0.4391, 0.4761, 0.1301, 0.4761, 0.03465, 0.7699, 0.7221, 0.592, 0.9573, 0.4563, 0.9573, 0.1847, 0.7221, 0.04898, 0.487, 0.1847, 0.487, 0.4563, 0.7221, 0.592, 0.9573, 0.4563, 0.9573, 0.1847, 0.7221, 0.04898, 0.487, 0.1847, 0.487, 0.4563, 0.7221, 0.592, 0.9573, 0.4563, 0.9573, 0.1847, 0.7221, 0.04898, 0.487, 0.1847, 0.487, 0.4563, 0.7221, 0.592, 0.9573, 0.4563, 0.9573, 0.1847, 0.7221, 0.04898, 0.487, 0.1847, 0.487, 0.4563, 0.7221, 0.592, 0.9573, 0.4563, 0.9573, 0.1847, 0.7221, 0.04898, 0.487, 0.1847, 0.487, 0.4563, 0.7221, 0.592, 0.9573, 0.4563, 0.9573, 0.1847, 0.7221, 0.04898, 0.487, 0.1847, 0.487, 0.4563, 0.7221, 0.592, 0.9573, 0.4563, 0.9573, 0.1847, 0.7221, 0.04898, 0.487, 0.1847, 0.487, 0.4563, 0.7221, 0.592, 0.9573, 0.4563, 0.9573, 0.1847, 0.7221, 0.04898, 0.487, 0.1847, 0.487, 0.4563, 0.7221, 0.592, 0.9573, 0.4563, 0.9573, 0.1847, 0.7221, 0.04898, 0.487, 0.1847, 0.487, 0.4563, 0.7221, 0.592, 0.9573, 0.4563, 0.9573, 0.1847, 0.7221, 0.04898, 0.487, 0.1847, 0.487, 0.4563, 0.7221, 0.592, 0.9573, 0.4563, 0.9573, 0.1847, 0.7221, 0.04898, 0.487, 0.1847, 0.487, 0.4563, 0.7221, 0.592, 0.9573, 0.4563, 0.9573, 0.1847, 0.7221, 0.04898, 0.487, 0.1847, 0.487, 0.4563, 0.7221, 0.592, 0.9573, 0.4563, 0.9573, 0.1847, 0.7221, 0.04898, 0.487, 0.1847, 0.487, 0.4563, 0.7221, 0.592, 0.9573, 0.4563, 0.9573, 0.1847, 0.7221, 0.04898, 0.487, 0.1847, 0.487, 0.4563, 0.7221, 0.592, 0.9573, 0.4563, 0.9573, 0.1847, 0.7221, 0.04898, 0.487, 0.1847, 0.487, 0.4563, 0.7221, 0.592, 0.9573, 0.4563, 0.9573, 0.1847, 0.7221, 0.04898, 0.487, 0.1847, 0.487, 0.4563])
me_shield01.use_remesh_fix_poles = True
me_shield01.use_remesh_preserve_attributes = False
me_shield01.update()

# ---- objects
ob_shield = bpy.data.objects.new('Shield', me_shield01)

# ---- transforms, parenting, visibility, modifiers, constraints
ob_shield.location = (0.0, 0.0, 0.0)

# ---- collection membership
col_collection.objects.link(ob_shield)

# ---- scene / render settings (as saved in the file)
scene.frame_start = 1; scene.frame_end = 250; scene.frame_set(47)
scene.render.engine = 'BLENDER_EEVEE_NEXT'
scene.cycles.sampling_pattern = 'TABULATED_SOBOL'
scene.cycles.use_light_tree = False
scene.view_settings.view_transform = 'Filmic'
bpy.context.view_layer.update()

# ---- added for rendering (the .blend has no active camera and no usable light): camera, sun
cam_auto = bpy.data.cameras.new('AutoCamera')
cam_auto.lens = 50.0
cam_auto.sensor_width = 36.0
cam_auto.clip_end = 1000.0
ob_auto_camera = bpy.data.objects.new('AutoCamera', cam_auto)
scene.collection.objects.link(ob_auto_camera)
ob_auto_camera.location = (3.10799, -3.72959, 2.48639)
ob_auto_camera.rotation_euler = (1.09748, -7.21219e-08, 0.694738)
scene.camera = ob_auto_camera
light_auto_sun = bpy.data.lights.new('AutoSun', 'SUN')
light_auto_sun.energy = 3.0
light_auto_sun.angle = 0.0523599
ob_auto_sun = bpy.data.objects.new('AutoSun', light_auto_sun)
scene.collection.objects.link(ob_auto_sun)
ob_auto_sun.rotation_euler = (0.872665, 0.174533, 0.523599)
bpy.context.view_layer.update()
